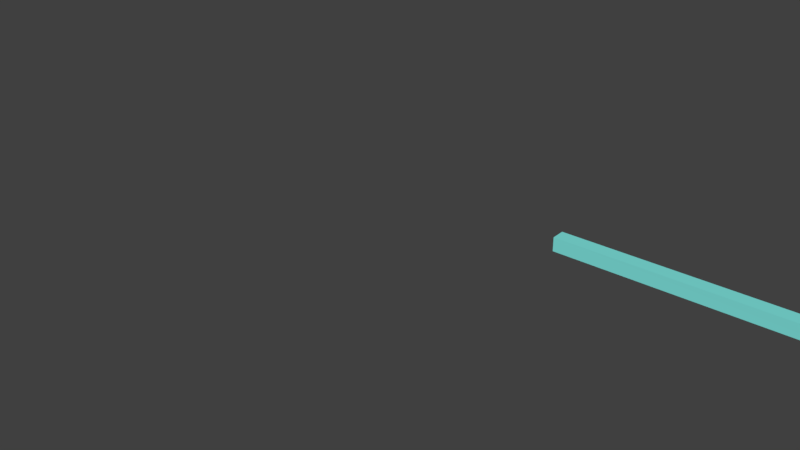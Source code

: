 # Source: IceSpear.blend  (saved by Blender 2.78.0; exported with 4.5.12 LTS)
import bpy
from mathutils import Matrix  # noqa: F401  (used for matrix-valued properties, if any)

bpy.ops.wm.read_factory_settings(use_empty=True)
scene = bpy.context.scene
scene.name = 'Scene'

# ---- collections
col_collection_1 = bpy.data.collections.new('Collection 1'); scene.collection.children.link(col_collection_1)

# ---- materials (node trees are filled in below, after node groups)
mat_ice = bpy.data.materials.new('Ice')
mat_ice.alpha_threshold = 0.0
mat_ice.use_transparent_shadow = False
mat_ice.diffuse_color = (0.2204, 0.8, 0.7546, 1.0)
mat_ice.roughness = 0.5

# ---- material node trees

# ---- world
world_world = bpy.data.worlds.new('World'); scene.world = world_world
world_world.color = (0.05088, 0.05088, 0.05088)
world_world.use_sun_shadow = False
world_world.sun_shadow_jitter_overblur = 0.0
world_world.cycles.sampling_method = 'MANUAL'

# ---- meshes
me_cube = bpy.data.meshes.new('Cube')
me_cube.from_pydata([(1.314e-09, 0.3559, 3.644), (0.3082, -0.1779, 3.644), (1.397e-09, -5.264e-07, 4.677), (-0.3082, -0.1779, 3.644), (0.0675, -0.07, 3.64), (-0.0725, -0.07, 3.64), (-0.0725, -0.07, -0.07999), (0.0675, -0.07, -0.07999), (0.06947, 0.07599, 3.644), (-0.07435, 0.0757, 3.643), (-0.0725, 0.07, -0.07999), (0.0675, 0.07, -0.07999), (-2.454e-11, -0.07255, 3.639)], [(2, 9), (8, 12), (9, 12)], [(2, 8, 0), (12, 1, 2, 3), (9, 3, 2, 0), (8, 4, 12, 5, 9, 0), (4, 12, 5, 6, 7), (8, 11, 10, 9), (5, 9, 10, 6), (6, 10, 11, 7), (8, 4, 7, 11), (8, 2, 1), (12, 4, 8, 1), (9, 5, 12, 3)])
me_cube.materials.append(mat_ice)
me_cube.use_remesh_preserve_volume = False
me_cube.use_remesh_preserve_attributes = False
me_cube.use_mirror_vertex_groups = False
me_cube.update()
arm_armature = bpy.data.armatures.new('Armature')  # bones are not reproduced

# ---- objects
ob_armature = bpy.data.objects.new('Armature', arm_armature)
ob_shaft = bpy.data.objects.new('shaft', me_cube)

# ---- transforms, parenting, visibility, modifiers, constraints
ob_armature.location = (0.0, 0.0, 0.0)
ob_armature.rotation_euler = (1.571, 0.0, 0.0)
ob_armature.lineart.crease_threshold = 0.0
ob_shaft.parent = ob_armature
ob_shaft.matrix_parent_inverse = Matrix(((-4.371e-08, 4.371e-08, 1.0, -1.094e-10), (-1.642e-15, 1.0, -4.371e-08, -1.007), (-1.0, -2.328e-10, -4.371e-08, -0.002502), (0.0, 0.0, 0.0, 1.0)))
ob_shaft.location = (-1.164e-09, 5.96e-07, -1.88e-14)
ob_shaft.scale = (1.0, 1.0, 1.0)
ob_shaft.lock_rotations_4d = False
ob_shaft.empty_display_type = 'ARROWS'
ob_shaft.lineart.crease_threshold = 0.0

# ---- collection membership
col_collection_1.objects.link(ob_armature)
col_collection_1.objects.link(ob_shaft)

# ---- scene / render settings (as saved in the file)
scene.frame_start = 1; scene.frame_end = 250; scene.frame_set(0)
scene.render.engine = 'BLENDER_EEVEE_NEXT'
scene.render.resolution_percentage = 50
scene.render.dither_intensity = 0.0
scene.cycles.use_denoising = False
scene.cycles.samples = 128
scene.cycles.sampling_pattern = 'TABULATED_SOBOL'
scene.cycles.light_sampling_threshold = 0.0
scene.cycles.use_adaptive_sampling = False
scene.cycles.use_light_tree = False
scene.cycles.blur_glossy = 0.0
scene.cycles.sample_clamp_indirect = 0.0
scene.view_settings.view_transform = 'Standard'
bpy.context.view_layer.update()

# ---- added for rendering (the .blend has no active camera and no usable light): camera, sun
cam_auto = bpy.data.cameras.new('AutoCamera')
cam_auto.lens = 50.0
cam_auto.sensor_width = 36.0
cam_auto.clip_end = 1000.0
ob_auto_camera = bpy.data.objects.new('AutoCamera', cam_auto)
scene.collection.objects.link(ob_auto_camera)
ob_auto_camera.location = (4.46569, -7.65744, 3.66152)
ob_auto_camera.rotation_euler = (1.09748, -7.21219e-08, 0.694738)
scene.camera = ob_auto_camera
light_auto_sun = bpy.data.lights.new('AutoSun', 'SUN')
light_auto_sun.energy = 3.0
light_auto_sun.angle = 0.0523599
ob_auto_sun = bpy.data.objects.new('AutoSun', light_auto_sun)
scene.collection.objects.link(ob_auto_sun)
ob_auto_sun.rotation_euler = (0.872665, 0.174533, 0.523599)
bpy.context.view_layer.update()
